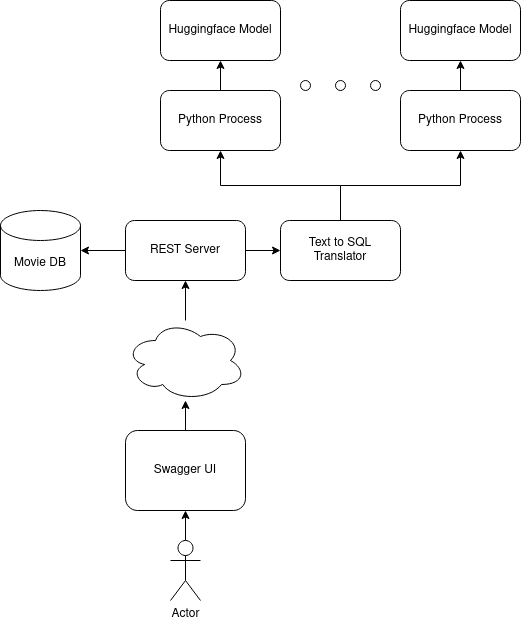

The diagram above was exported from draw.io. Its source (the exported page's mxGraphModel, read from the mxfile embedded in the PNG):
<mxGraphModel dx="1434" dy="749" grid="1" gridSize="10" guides="1" tooltips="1" connect="1" arrows="1" fold="1" page="1" pageScale="1" pageWidth="850" pageHeight="1100" math="0" shadow="0">
  <root>
    <mxCell id="0" />
    <mxCell id="1" parent="0" />
    <mxCell id="-bm4OYOSLHjKnJn5HbNt-10" value="" style="edgeStyle=orthogonalEdgeStyle;rounded=0;orthogonalLoop=1;jettySize=auto;html=1;" edge="1" parent="1" source="-bm4OYOSLHjKnJn5HbNt-1" target="-bm4OYOSLHjKnJn5HbNt-4">
      <mxGeometry relative="1" as="geometry" />
    </mxCell>
    <mxCell id="-bm4OYOSLHjKnJn5HbNt-1" value="&lt;div&gt;Swagger UI&lt;/div&gt;" style="rounded=1;whiteSpace=wrap;html=1;" vertex="1" parent="1">
      <mxGeometry x="365" y="490" width="120" height="80" as="geometry" />
    </mxCell>
    <mxCell id="-bm4OYOSLHjKnJn5HbNt-3" style="edgeStyle=orthogonalEdgeStyle;rounded=0;orthogonalLoop=1;jettySize=auto;html=1;exitX=0.5;exitY=0;exitDx=0;exitDy=0;exitPerimeter=0;entryX=0.5;entryY=1;entryDx=0;entryDy=0;" edge="1" parent="1" source="-bm4OYOSLHjKnJn5HbNt-2" target="-bm4OYOSLHjKnJn5HbNt-1">
      <mxGeometry relative="1" as="geometry" />
    </mxCell>
    <mxCell id="-bm4OYOSLHjKnJn5HbNt-2" value="Actor" style="shape=umlActor;verticalLabelPosition=bottom;verticalAlign=top;html=1;outlineConnect=0;" vertex="1" parent="1">
      <mxGeometry x="410" y="600" width="30" height="60" as="geometry" />
    </mxCell>
    <mxCell id="-bm4OYOSLHjKnJn5HbNt-11" value="" style="edgeStyle=orthogonalEdgeStyle;rounded=0;orthogonalLoop=1;jettySize=auto;html=1;" edge="1" parent="1" source="-bm4OYOSLHjKnJn5HbNt-4" target="-bm4OYOSLHjKnJn5HbNt-6">
      <mxGeometry relative="1" as="geometry" />
    </mxCell>
    <mxCell id="-bm4OYOSLHjKnJn5HbNt-4" value="" style="ellipse;shape=cloud;whiteSpace=wrap;html=1;" vertex="1" parent="1">
      <mxGeometry x="365" y="380" width="120" height="80" as="geometry" />
    </mxCell>
    <mxCell id="-bm4OYOSLHjKnJn5HbNt-14" value="" style="edgeStyle=orthogonalEdgeStyle;rounded=0;orthogonalLoop=1;jettySize=auto;html=1;" edge="1" parent="1" source="-bm4OYOSLHjKnJn5HbNt-6" target="-bm4OYOSLHjKnJn5HbNt-12">
      <mxGeometry relative="1" as="geometry" />
    </mxCell>
    <mxCell id="-bm4OYOSLHjKnJn5HbNt-16" value="" style="edgeStyle=orthogonalEdgeStyle;rounded=0;orthogonalLoop=1;jettySize=auto;html=1;" edge="1" parent="1" source="-bm4OYOSLHjKnJn5HbNt-6" target="-bm4OYOSLHjKnJn5HbNt-15">
      <mxGeometry relative="1" as="geometry" />
    </mxCell>
    <mxCell id="-bm4OYOSLHjKnJn5HbNt-6" value="&lt;div&gt;REST Server&lt;/div&gt;" style="rounded=1;whiteSpace=wrap;html=1;" vertex="1" parent="1">
      <mxGeometry x="365" y="280" width="120" height="60" as="geometry" />
    </mxCell>
    <mxCell id="-bm4OYOSLHjKnJn5HbNt-12" value="&lt;div&gt;Movie DB&lt;/div&gt;" style="shape=cylinder3;whiteSpace=wrap;html=1;boundedLbl=1;backgroundOutline=1;size=15;" vertex="1" parent="1">
      <mxGeometry x="240" y="270" width="80" height="80" as="geometry" />
    </mxCell>
    <mxCell id="-bm4OYOSLHjKnJn5HbNt-23" style="edgeStyle=orthogonalEdgeStyle;rounded=0;orthogonalLoop=1;jettySize=auto;html=1;exitX=0.5;exitY=0;exitDx=0;exitDy=0;entryX=0.5;entryY=1;entryDx=0;entryDy=0;" edge="1" parent="1" source="-bm4OYOSLHjKnJn5HbNt-15" target="-bm4OYOSLHjKnJn5HbNt-18">
      <mxGeometry relative="1" as="geometry" />
    </mxCell>
    <mxCell id="-bm4OYOSLHjKnJn5HbNt-24" style="edgeStyle=orthogonalEdgeStyle;rounded=0;orthogonalLoop=1;jettySize=auto;html=1;exitX=0.5;exitY=0;exitDx=0;exitDy=0;" edge="1" parent="1" source="-bm4OYOSLHjKnJn5HbNt-15" target="-bm4OYOSLHjKnJn5HbNt-19">
      <mxGeometry relative="1" as="geometry" />
    </mxCell>
    <mxCell id="-bm4OYOSLHjKnJn5HbNt-15" value="Text to SQL Translator" style="rounded=1;whiteSpace=wrap;html=1;" vertex="1" parent="1">
      <mxGeometry x="520" y="280" width="120" height="60" as="geometry" />
    </mxCell>
    <mxCell id="-bm4OYOSLHjKnJn5HbNt-27" value="" style="edgeStyle=orthogonalEdgeStyle;rounded=0;orthogonalLoop=1;jettySize=auto;html=1;" edge="1" parent="1" source="-bm4OYOSLHjKnJn5HbNt-18" target="-bm4OYOSLHjKnJn5HbNt-25">
      <mxGeometry relative="1" as="geometry" />
    </mxCell>
    <mxCell id="-bm4OYOSLHjKnJn5HbNt-18" value="&lt;div&gt;Python Process&lt;/div&gt;" style="rounded=1;whiteSpace=wrap;html=1;" vertex="1" parent="1">
      <mxGeometry x="400" y="150" width="120" height="60" as="geometry" />
    </mxCell>
    <mxCell id="-bm4OYOSLHjKnJn5HbNt-28" value="" style="edgeStyle=orthogonalEdgeStyle;rounded=0;orthogonalLoop=1;jettySize=auto;html=1;" edge="1" parent="1" source="-bm4OYOSLHjKnJn5HbNt-19" target="-bm4OYOSLHjKnJn5HbNt-26">
      <mxGeometry relative="1" as="geometry" />
    </mxCell>
    <mxCell id="-bm4OYOSLHjKnJn5HbNt-19" value="&lt;div&gt;Python Process&lt;/div&gt;" style="rounded=1;whiteSpace=wrap;html=1;" vertex="1" parent="1">
      <mxGeometry x="640" y="150" width="120" height="60" as="geometry" />
    </mxCell>
    <mxCell id="-bm4OYOSLHjKnJn5HbNt-20" value="" style="ellipse;whiteSpace=wrap;html=1;aspect=fixed;" vertex="1" parent="1">
      <mxGeometry x="540" y="140" width="10" height="10" as="geometry" />
    </mxCell>
    <mxCell id="-bm4OYOSLHjKnJn5HbNt-21" value="" style="ellipse;whiteSpace=wrap;html=1;aspect=fixed;" vertex="1" parent="1">
      <mxGeometry x="575" y="140" width="10" height="10" as="geometry" />
    </mxCell>
    <mxCell id="-bm4OYOSLHjKnJn5HbNt-22" value="" style="ellipse;whiteSpace=wrap;html=1;aspect=fixed;" vertex="1" parent="1">
      <mxGeometry x="610" y="140" width="10" height="10" as="geometry" />
    </mxCell>
    <mxCell id="-bm4OYOSLHjKnJn5HbNt-25" value="Huggingface Model" style="rounded=1;whiteSpace=wrap;html=1;" vertex="1" parent="1">
      <mxGeometry x="400" y="60" width="120" height="60" as="geometry" />
    </mxCell>
    <mxCell id="-bm4OYOSLHjKnJn5HbNt-26" value="Huggingface Model" style="rounded=1;whiteSpace=wrap;html=1;" vertex="1" parent="1">
      <mxGeometry x="640" y="60" width="120" height="60" as="geometry" />
    </mxCell>
  </root>
</mxGraphModel>